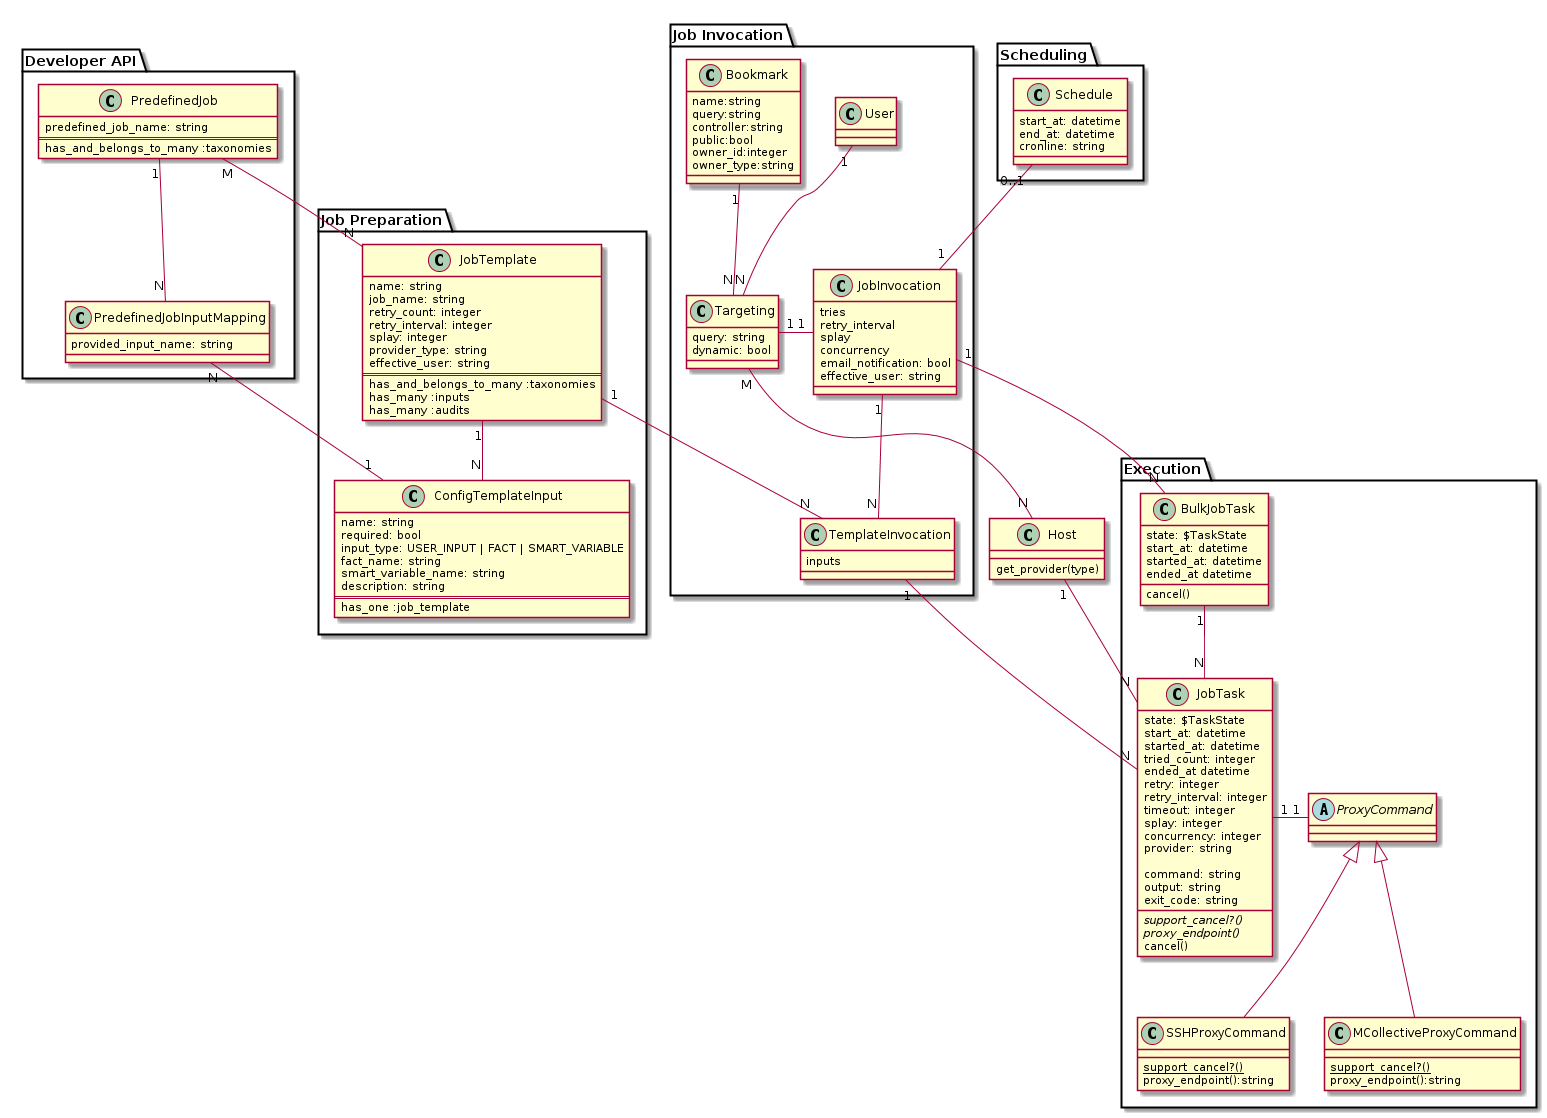

The diagram above was rendered by PlantUML. Its source (embedded in the PNG):
@startuml

class Host {
  get_provider(type)
}

package "Job Preparation" {
  class JobTemplate {
    name: string
    job_name: string
    retry_count: integer
    retry_interval: integer
    splay: integer
    provider_type: string
    effective_user: string
    ==
    has_and_belongs_to_many :taxonomies
    has_many :inputs
    has_many :audits
  }

  class ConfigTemplateInput {
    name: string
    required: bool
    input_type: USER_INPUT | FACT | SMART_VARIABLE
    fact_name: string
    smart_variable_name: string
    description: string
    ==
    has_one :job_template
  }

  JobTemplate "1" -- "N" ConfigTemplateInput
}

package "Job Invocation" {
  class Bookmark {
    name:string
    query:string
    controller:string
    public:bool
    owner_id:integer
    owner_type:string
  }

  class Targeting {
    query: string
    dynamic: bool
  }

  class TemplateInvocation {
    inputs
  }

  class JobInvocation {
    tries
    retry_interval
    splay
    concurrency
    email_notification: bool
    effective_user: string
  }

  class User

  Bookmark "1" -DOWN- "N" Targeting
  Targeting "M" -DOWN- "N" Host
  Targeting "N" -UP- "1" User
  JobInvocation "1" -LEFT- "1" Targeting
  JobInvocation "1" -DOWN- "N" TemplateInvocation
  TemplateInvocation "N" -LEFT- "1" JobTemplate

}

package "Scheduling" {
  class Schedule {
    start_at: datetime
    end_at: datetime
    cronline: string
  }

  JobInvocation "1" -UP- "0..1" Schedule
}

package "Execution" {
  class BulkJobTask {
    state: $TaskState
    start_at: datetime
    started_at: datetime
    ended_at datetime
    cancel()
  }

  class JobTask {
    state: $TaskState
    start_at: datetime
    started_at: datetime
    tried_count: integer
    ended_at datetime
    retry: integer
    retry_interval: integer
    timeout: integer
    splay: integer
    concurrency: integer
    provider: string

    command: string
    output: string
    exit_code: string

    {abstract} support_cancel?()
    {abstract} proxy_endpoint()
    cancel()
  }

  abstract class ProxyCommand {
  }

  class SSHProxyCommand {
    {static} support_cancel?()
    proxy_endpoint():string
  }

  class MCollectiveProxyCommand {
    {static} support_cancel?()
    proxy_endpoint():string
  }

  BulkJobTask "N" -LEFT- "1" JobInvocation
  BulkJobTask "1" -- "N" JobTask
  TemplateInvocation "1" -- "N" JobTask
  JobTask "1" -RIGHT- "1" ProxyCommand
  JobTask "N" -UP- "1" Host
}


ProxyCommand <|-- SSHProxyCommand
ProxyCommand <|-- MCollectiveProxyCommand

package "Developer API" {
  class PredefinedJob {
    predefined_job_name: string
    ==
    has_and_belongs_to_many :taxonomies
  }

  class PredefinedJobInputMapping {
    provided_input_name: string
  }

  PredefinedJob "1" -- "N" PredefinedJobInputMapping
  PredefinedJobInputMapping "N" -RIGHT- "1" ConfigTemplateInput
  PredefinedJob "M" -RIGHT- "N" JobTemplate
}

 skinparam backgroundColor transparent

@enduml